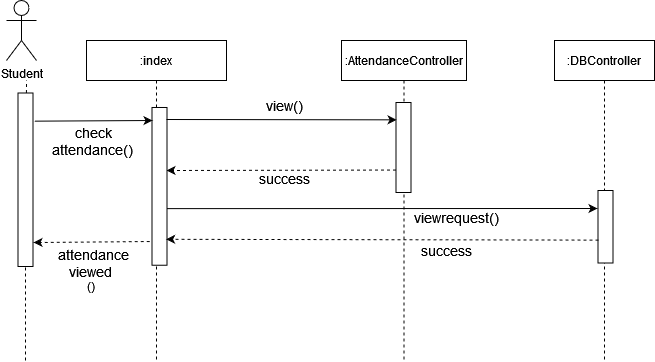

The diagram above was exported from draw.io. Its source (the exported page's mxGraphModel, read from the mxfile embedded in the PNG):
<mxGraphModel dx="868" dy="397" grid="1" gridSize="10" guides="1" tooltips="1" connect="1" arrows="1" fold="1" page="1" pageScale="1" pageWidth="850" pageHeight="1100" math="0" shadow="0">
  <root>
    <mxCell id="0" />
    <mxCell id="1" parent="0" />
    <mxCell id="3nuBFxr9cyL0pnOWT2aG-1" value=":index" style="shape=umlLifeline;perimeter=lifelinePerimeter;container=1;collapsible=0;recursiveResize=0;rounded=0;shadow=0;strokeWidth=1;" parent="1" vertex="1">
      <mxGeometry x="120" y="80" width="140" height="320" as="geometry" />
    </mxCell>
    <mxCell id="7Ekcndddt87HOL9vuOtZ-4" value="Student" style="shape=umlActor;verticalLabelPosition=bottom;verticalAlign=top;html=1;outlineConnect=0;" parent="1" vertex="1">
      <mxGeometry x="40" y="40" width="30" height="60" as="geometry" />
    </mxCell>
    <mxCell id="7Ekcndddt87HOL9vuOtZ-7" value="" style="endArrow=none;dashed=1;html=1;startArrow=none;" parent="1" source="7Ekcndddt87HOL9vuOtZ-12" edge="1">
      <mxGeometry width="50" height="50" relative="1" as="geometry">
        <mxPoint x="60" y="380" as="sourcePoint" />
        <mxPoint x="60" y="120" as="targetPoint" />
      </mxGeometry>
    </mxCell>
    <mxCell id="7Ekcndddt87HOL9vuOtZ-8" value=":AttendanceController" style="shape=umlLifeline;perimeter=lifelinePerimeter;container=1;collapsible=0;recursiveResize=0;rounded=0;shadow=0;strokeWidth=1;" parent="1" vertex="1">
      <mxGeometry x="375" y="80" width="125" height="320" as="geometry" />
    </mxCell>
    <mxCell id="7Ekcndddt87HOL9vuOtZ-39" value="" style="rounded=0;whiteSpace=wrap;html=1;rotation=90;" parent="7Ekcndddt87HOL9vuOtZ-8" vertex="1">
      <mxGeometry x="17" y="99.5" width="90" height="15" as="geometry" />
    </mxCell>
    <mxCell id="7Ekcndddt87HOL9vuOtZ-45" value="" style="endArrow=classic;html=1;dashed=1;entryX=0.412;entryY=0.033;entryDx=0;entryDy=0;entryPerimeter=0;exitX=0.75;exitY=1;exitDx=0;exitDy=0;" parent="7Ekcndddt87HOL9vuOtZ-8" source="7Ekcndddt87HOL9vuOtZ-39" edge="1">
      <mxGeometry width="50" height="50" relative="1" as="geometry">
        <mxPoint x="52" y="129" as="sourcePoint" />
        <mxPoint x="-175" y="129.98799999999994" as="targetPoint" />
      </mxGeometry>
    </mxCell>
    <mxCell id="7Ekcndddt87HOL9vuOtZ-12" value="" style="rounded=0;whiteSpace=wrap;html=1;rotation=90;" parent="1" vertex="1">
      <mxGeometry x="-27.75" y="211.75" width="173.5" height="15" as="geometry" />
    </mxCell>
    <mxCell id="7Ekcndddt87HOL9vuOtZ-13" value="" style="endArrow=none;dashed=1;html=1;" parent="1" target="7Ekcndddt87HOL9vuOtZ-12" edge="1">
      <mxGeometry width="50" height="50" relative="1" as="geometry">
        <mxPoint x="59" y="400" as="sourcePoint" />
        <mxPoint x="60" y="120" as="targetPoint" />
      </mxGeometry>
    </mxCell>
    <mxCell id="7Ekcndddt87HOL9vuOtZ-18" value=":DBController" style="shape=umlLifeline;perimeter=lifelinePerimeter;container=1;collapsible=0;recursiveResize=0;rounded=0;shadow=0;strokeWidth=1;" parent="1" vertex="1">
      <mxGeometry x="588" y="80" width="100" height="320" as="geometry" />
    </mxCell>
    <mxCell id="7Ekcndddt87HOL9vuOtZ-38" value="" style="rounded=0;whiteSpace=wrap;html=1;rotation=90;" parent="1" vertex="1">
      <mxGeometry x="114.12" y="218.37" width="157.75" height="15" as="geometry" />
    </mxCell>
    <mxCell id="7Ekcndddt87HOL9vuOtZ-40" value="" style="endArrow=classic;html=1;exitX=0.16;exitY=-0.033;exitDx=0;exitDy=0;exitPerimeter=0;" parent="1" edge="1">
      <mxGeometry width="50" height="50" relative="1" as="geometry">
        <mxPoint x="67.99499999999989" y="160.66000000000008" as="sourcePoint" />
        <mxPoint x="186" y="160" as="targetPoint" />
        <Array as="points">
          <mxPoint x="186" y="160" />
        </Array>
      </mxGeometry>
    </mxCell>
    <mxCell id="7Ekcndddt87HOL9vuOtZ-41" value="&lt;div&gt;&lt;font style=&quot;font-size: 14px&quot;&gt;check attendance()&lt;br&gt;&lt;/font&gt;&lt;/div&gt;" style="text;html=1;strokeColor=none;fillColor=none;align=center;verticalAlign=middle;whiteSpace=wrap;rounded=0;" parent="1" vertex="1">
      <mxGeometry x="82" y="171" width="90" height="20" as="geometry" />
    </mxCell>
    <mxCell id="7Ekcndddt87HOL9vuOtZ-43" value="" style="rounded=0;whiteSpace=wrap;html=1;rotation=90;" parent="1" vertex="1">
      <mxGeometry x="602.75" y="258.75" width="72.5" height="15" as="geometry" />
    </mxCell>
    <mxCell id="7Ekcndddt87HOL9vuOtZ-47" value="" style="endArrow=classic;html=1;exitX=0.75;exitY=0;exitDx=0;exitDy=0;" parent="1" edge="1">
      <mxGeometry width="50" height="50" relative="1" as="geometry">
        <mxPoint x="200.5000000000001" y="248.1249999999999" as="sourcePoint" />
        <mxPoint x="631" y="248" as="targetPoint" />
      </mxGeometry>
    </mxCell>
    <mxCell id="7Ekcndddt87HOL9vuOtZ-49" value="&lt;font style=&quot;font-size: 14px&quot;&gt;&lt;span style=&quot;white-space: pre&quot;&gt;viewrequest&lt;/span&gt;()&lt;/font&gt;" style="text;html=1;align=center;verticalAlign=middle;whiteSpace=wrap;rounded=0;" parent="1" vertex="1">
      <mxGeometry x="470" y="247" width="40" height="20" as="geometry" />
    </mxCell>
    <mxCell id="7Ekcndddt87HOL9vuOtZ-51" value="&lt;font style=&quot;font-size: 14px&quot;&gt;&lt;span style=&quot;white-space: pre&quot;&gt;success&lt;/span&gt;&lt;span style=&quot;white-space: pre&quot;&gt;&lt;/span&gt;&lt;/font&gt;" style="text;html=1;align=center;verticalAlign=middle;whiteSpace=wrap;rounded=0;" parent="1" vertex="1">
      <mxGeometry x="460" y="280" width="40" height="20" as="geometry" />
    </mxCell>
    <mxCell id="7Ekcndddt87HOL9vuOtZ-48" value="&lt;div&gt;&lt;font style=&quot;font-size: 14px&quot;&gt;view()&lt;/font&gt;&lt;/div&gt;" style="text;html=1;strokeColor=none;fillColor=none;align=center;verticalAlign=middle;whiteSpace=wrap;rounded=0;" parent="1" vertex="1">
      <mxGeometry x="298" y="135" width="40" height="20" as="geometry" />
    </mxCell>
    <mxCell id="7Ekcndddt87HOL9vuOtZ-46" value="&lt;font style=&quot;font-size: 14px&quot;&gt;success&lt;/font&gt;" style="text;html=1;strokeColor=none;fillColor=none;align=center;verticalAlign=middle;whiteSpace=wrap;rounded=0;" parent="1" vertex="1">
      <mxGeometry x="298" y="208" width="40" height="20" as="geometry" />
    </mxCell>
    <mxCell id="7Ekcndddt87HOL9vuOtZ-57" value="" style="endArrow=classic;html=1;dashed=1;entryX=0.903;entryY=0.059;entryDx=0;entryDy=0;entryPerimeter=0;exitX=0.684;exitY=0.967;exitDx=0;exitDy=0;exitPerimeter=0;" parent="1" source="7Ekcndddt87HOL9vuOtZ-43" edge="1">
      <mxGeometry width="50" height="50" relative="1" as="geometry">
        <mxPoint x="668" y="279" as="sourcePoint" />
        <mxPoint x="199.61500000000012" y="278.7745" as="targetPoint" />
      </mxGeometry>
    </mxCell>
    <mxCell id="7Ekcndddt87HOL9vuOtZ-75" value="" style="endArrow=classic;html=1;dashed=1;exitX=0.941;exitY=1.116;exitDx=0;exitDy=0;exitPerimeter=0;" parent="1" edge="1">
      <mxGeometry width="50" height="50" relative="1" as="geometry">
        <mxPoint x="183.19" y="281.0015" as="sourcePoint" />
        <mxPoint x="67" y="282" as="targetPoint" />
        <Array as="points" />
      </mxGeometry>
    </mxCell>
    <mxCell id="7Ekcndddt87HOL9vuOtZ-76" value="&lt;div&gt;&lt;font style=&quot;font-size: 14px&quot;&gt;&amp;nbsp;attendance&lt;/font&gt;&lt;/div&gt;&lt;div&gt;&lt;font style=&quot;font-size: 14px&quot;&gt;viewed&lt;br&gt;&lt;/font&gt;&lt;/div&gt;()" style="text;html=1;strokeColor=none;fillColor=none;align=center;verticalAlign=middle;whiteSpace=wrap;rounded=0;" parent="1" vertex="1">
      <mxGeometry x="90" y="300" width="70" height="20" as="geometry" />
    </mxCell>
    <mxCell id="7Ekcndddt87HOL9vuOtZ-42" value="" style="endArrow=classic;html=1;entryX=0.126;entryY=0.96;entryDx=0;entryDy=0;entryPerimeter=0;" parent="1" edge="1">
      <mxGeometry width="50" height="50" relative="1" as="geometry">
        <mxPoint x="200" y="159" as="sourcePoint" />
        <mxPoint x="430.1" y="159.33999999999997" as="targetPoint" />
      </mxGeometry>
    </mxCell>
  </root>
</mxGraphModel>